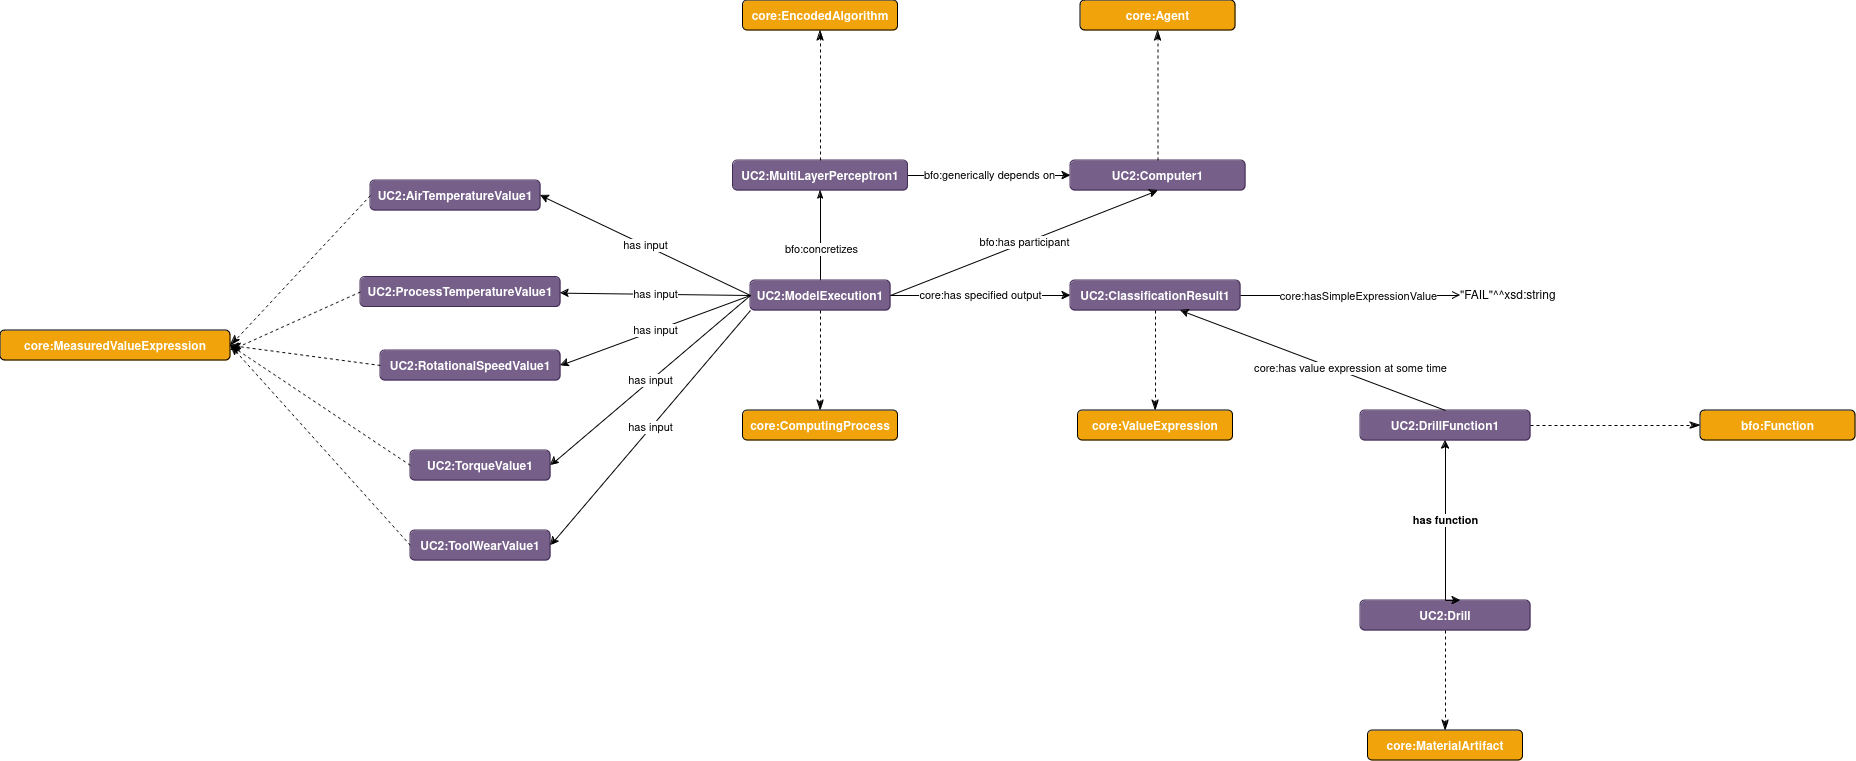

The diagram above was exported from draw.io. Its source (the exported page's mxGraphModel, read from the mxfile embedded in the PNG):
<mxGraphModel dx="1781" dy="1669" grid="1" gridSize="10" guides="1" tooltips="1" connect="1" arrows="1" fold="1" page="1" pageScale="1" pageWidth="850" pageHeight="1100" math="0" shadow="0">
  <root>
    <mxCell id="0" />
    <mxCell id="1" parent="0" />
    <mxCell id="-bVoKrXSoCyNhaXP_G7c-1" value="UC2:MultiLayerPerceptron1" style="graphMlID=n4;shape=rect;rounded=1;arcsize=30;fillColor=#76608a;strokeColor=#432D57;strokeWidth=1.0;shadow=0;fontColor=#ffffff;fontStyle=1" parent="1" vertex="1">
      <mxGeometry x="192.5" y="130" width="175" height="30" as="geometry" />
    </mxCell>
    <mxCell id="-bVoKrXSoCyNhaXP_G7c-2" style="edgeStyle=none;rounded=0;orthogonalLoop=1;jettySize=auto;html=1;entryX=0.5;entryY=1;entryDx=0;entryDy=0;fontColor=#FFFFFF;endArrow=classicThin;endFill=1;" parent="1" source="-bVoKrXSoCyNhaXP_G7c-4" target="-bVoKrXSoCyNhaXP_G7c-1" edge="1">
      <mxGeometry relative="1" as="geometry" />
    </mxCell>
    <mxCell id="-bVoKrXSoCyNhaXP_G7c-3" value="&lt;font color=&quot;#000000&quot;&gt;bfo:concretizes&lt;/font&gt;" style="edgeLabel;html=1;align=center;verticalAlign=middle;resizable=0;points=[];fontColor=#FFFFFF;" parent="-bVoKrXSoCyNhaXP_G7c-2" vertex="1" connectable="0">
      <mxGeometry x="-0.2824" relative="1" as="geometry">
        <mxPoint as="offset" />
      </mxGeometry>
    </mxCell>
    <mxCell id="-bVoKrXSoCyNhaXP_G7c-4" value="UC2:ModelExecution1" style="graphMlID=n4;shape=rect;rounded=1;arcsize=30;fillColor=#76608a;strokeColor=#432D57;strokeWidth=1.0;shadow=0;fontColor=#ffffff;fontStyle=1" parent="1" vertex="1">
      <mxGeometry x="210" y="250" width="140" height="30" as="geometry" />
    </mxCell>
    <mxCell id="-bVoKrXSoCyNhaXP_G7c-5" value="UC2:Computer1" style="graphMlID=n4;shape=rect;rounded=1;arcsize=30;fillColor=#76608a;strokeColor=#432D57;strokeWidth=1.0;shadow=0;fontColor=#ffffff;fontStyle=1" parent="1" vertex="1">
      <mxGeometry x="530" y="130" width="175" height="30" as="geometry" />
    </mxCell>
    <mxCell id="h0yIk4W1kwwDt5SK9PaU-1" value="bfo:generically depends on" style="endArrow=classic;html=1;rounded=0;exitX=1;exitY=0.5;exitDx=0;exitDy=0;entryX=0;entryY=0.5;entryDx=0;entryDy=0;" parent="1" source="-bVoKrXSoCyNhaXP_G7c-1" target="-bVoKrXSoCyNhaXP_G7c-5" edge="1">
      <mxGeometry width="50" height="50" relative="1" as="geometry">
        <mxPoint x="330" y="265" as="sourcePoint" />
        <mxPoint x="520" y="265" as="targetPoint" />
      </mxGeometry>
    </mxCell>
    <mxCell id="cINpRiNs9cSyMgTBcuca-1" value="bfo:has participant" style="endArrow=classic;html=1;rounded=0;exitX=1;exitY=0.5;exitDx=0;exitDy=0;entryX=0.5;entryY=1;entryDx=0;entryDy=0;" parent="1" source="-bVoKrXSoCyNhaXP_G7c-4" target="-bVoKrXSoCyNhaXP_G7c-5" edge="1">
      <mxGeometry width="50" height="50" relative="1" as="geometry">
        <mxPoint x="245" y="390" as="sourcePoint" />
        <mxPoint x="605" y="280" as="targetPoint" />
      </mxGeometry>
    </mxCell>
    <mxCell id="klrMcdrpa8zx6OY8a5zL-1" value="UC2:ClassificationResult1" style="graphMlID=n4;shape=rect;rounded=1;arcsize=30;fillColor=#76608a;strokeColor=#432D57;strokeWidth=1.0;shadow=0;fontColor=#ffffff;fontStyle=1" parent="1" vertex="1">
      <mxGeometry x="530" y="250" width="170" height="30" as="geometry" />
    </mxCell>
    <mxCell id="klrMcdrpa8zx6OY8a5zL-2" style="edgeStyle=none;rounded=0;orthogonalLoop=1;jettySize=auto;html=1;entryX=0;entryY=0.5;entryDx=0;entryDy=0;fontColor=#FFFFFF;endArrow=open;endFill=0;exitX=1;exitY=0.5;exitDx=0;exitDy=0;" parent="1" source="klrMcdrpa8zx6OY8a5zL-1" target="klrMcdrpa8zx6OY8a5zL-4" edge="1">
      <mxGeometry relative="1" as="geometry">
        <mxPoint x="670" y="264.5" as="sourcePoint" />
        <mxPoint x="840" y="264.5" as="targetPoint" />
      </mxGeometry>
    </mxCell>
    <mxCell id="klrMcdrpa8zx6OY8a5zL-3" value="&lt;font color=&quot;#000000&quot;&gt;core:hasSimpleExpressionValue&lt;/font&gt;" style="edgeLabel;html=1;align=center;verticalAlign=middle;resizable=0;points=[];fontColor=#FFFFFF;" parent="klrMcdrpa8zx6OY8a5zL-2" vertex="1" connectable="0">
      <mxGeometry x="-0.2824" relative="1" as="geometry">
        <mxPoint x="39" as="offset" />
      </mxGeometry>
    </mxCell>
    <mxCell id="klrMcdrpa8zx6OY8a5zL-4" value="&quot;FAIL&quot;^^xsd:string" style="text;html=1;spacing=0;align=left;fontFamily=Helvetica;fontSize=12;fontStyle=0;fontColor=#000000;rounded=0;shadow=0;labelBorderColor=none;strokeColor=none;gradientColor=#FF99FF;" parent="1" vertex="1">
      <mxGeometry x="920" y="253.57999999999996" width="143.828125" height="22.84375" as="geometry" />
    </mxCell>
    <mxCell id="bc7tPOzEMdQvJ5_hIdAa-1" value="core:has specified output" style="endArrow=classic;html=1;rounded=0;exitX=1;exitY=0.5;exitDx=0;exitDy=0;entryX=0;entryY=0.5;entryDx=0;entryDy=0;" parent="1" source="-bVoKrXSoCyNhaXP_G7c-4" target="klrMcdrpa8zx6OY8a5zL-1" edge="1">
      <mxGeometry width="50" height="50" relative="1" as="geometry">
        <mxPoint x="330" y="405" as="sourcePoint" />
        <mxPoint x="500" y="405" as="targetPoint" />
        <mxPoint as="offset" />
      </mxGeometry>
    </mxCell>
    <mxCell id="bc7tPOzEMdQvJ5_hIdAa-6" value="UC2:AirTemperatureValue1" style="graphMlID=n4;shape=rect;rounded=1;arcsize=30;fillColor=#76608a;strokeColor=#432D57;strokeWidth=1.0;shadow=0;fontColor=#ffffff;fontStyle=1" parent="1" vertex="1">
      <mxGeometry x="-170" y="150" width="170" height="30" as="geometry" />
    </mxCell>
    <mxCell id="bc7tPOzEMdQvJ5_hIdAa-7" value="UC2:RotationalSpeedValue1" style="graphMlID=n4;shape=rect;rounded=1;arcsize=30;fillColor=#76608a;strokeColor=#432D57;strokeWidth=1.0;shadow=0;fontColor=#ffffff;fontStyle=1" parent="1" vertex="1">
      <mxGeometry x="-160" y="320" width="180" height="30" as="geometry" />
    </mxCell>
    <mxCell id="bc7tPOzEMdQvJ5_hIdAa-8" value="UC2:ProcessTemperatureValue1" style="graphMlID=n4;shape=rect;rounded=1;arcsize=30;fillColor=#76608a;strokeColor=#432D57;strokeWidth=1.0;shadow=0;fontColor=#ffffff;fontStyle=1" parent="1" vertex="1">
      <mxGeometry x="-180" y="246.42000000000002" width="200" height="30" as="geometry" />
    </mxCell>
    <mxCell id="bc7tPOzEMdQvJ5_hIdAa-9" value="UC2:TorqueValue1" style="graphMlID=n4;shape=rect;rounded=1;arcsize=30;fillColor=#76608a;strokeColor=#432D57;strokeWidth=1.0;shadow=0;fontColor=#ffffff;fontStyle=1" parent="1" vertex="1">
      <mxGeometry x="-130" y="420" width="140" height="30" as="geometry" />
    </mxCell>
    <mxCell id="bc7tPOzEMdQvJ5_hIdAa-11" value="UC2:ToolWearValue1" style="graphMlID=n4;shape=rect;rounded=1;arcsize=30;fillColor=#76608a;strokeColor=#432D57;strokeWidth=1.0;shadow=0;fontColor=#ffffff;fontStyle=1" parent="1" vertex="1">
      <mxGeometry x="-130" y="500" width="140" height="30" as="geometry" />
    </mxCell>
    <mxCell id="bc7tPOzEMdQvJ5_hIdAa-12" value="has input" style="endArrow=classic;html=1;rounded=0;exitX=0;exitY=0.5;exitDx=0;exitDy=0;entryX=1;entryY=0.5;entryDx=0;entryDy=0;" parent="1" source="-bVoKrXSoCyNhaXP_G7c-4" target="bc7tPOzEMdQvJ5_hIdAa-6" edge="1">
      <mxGeometry width="50" height="50" relative="1" as="geometry">
        <mxPoint x="160" y="210" as="sourcePoint" />
        <mxPoint x="210" y="160" as="targetPoint" />
      </mxGeometry>
    </mxCell>
    <mxCell id="bc7tPOzEMdQvJ5_hIdAa-14" value="has input" style="endArrow=classic;html=1;rounded=0;exitX=0;exitY=0.5;exitDx=0;exitDy=0;" parent="1" source="-bVoKrXSoCyNhaXP_G7c-4" target="bc7tPOzEMdQvJ5_hIdAa-8" edge="1">
      <mxGeometry width="50" height="50" relative="1" as="geometry">
        <mxPoint x="120" y="260" as="sourcePoint" />
        <mxPoint x="170" y="210" as="targetPoint" />
      </mxGeometry>
    </mxCell>
    <mxCell id="bc7tPOzEMdQvJ5_hIdAa-15" value="has input" style="endArrow=classic;html=1;rounded=0;exitX=0;exitY=0.5;exitDx=0;exitDy=0;entryX=1;entryY=0.5;entryDx=0;entryDy=0;" parent="1" source="-bVoKrXSoCyNhaXP_G7c-4" target="bc7tPOzEMdQvJ5_hIdAa-7" edge="1">
      <mxGeometry width="50" height="50" relative="1" as="geometry">
        <mxPoint x="150" y="360" as="sourcePoint" />
        <mxPoint x="200" y="310" as="targetPoint" />
      </mxGeometry>
    </mxCell>
    <mxCell id="bc7tPOzEMdQvJ5_hIdAa-16" value="has input" style="endArrow=classic;html=1;rounded=0;exitX=0;exitY=0.5;exitDx=0;exitDy=0;entryX=1;entryY=0.5;entryDx=0;entryDy=0;" parent="1" source="-bVoKrXSoCyNhaXP_G7c-4" target="bc7tPOzEMdQvJ5_hIdAa-9" edge="1">
      <mxGeometry width="50" height="50" relative="1" as="geometry">
        <mxPoint x="130" y="410" as="sourcePoint" />
        <mxPoint x="180" y="360" as="targetPoint" />
      </mxGeometry>
    </mxCell>
    <mxCell id="bc7tPOzEMdQvJ5_hIdAa-17" value="has input" style="endArrow=classic;html=1;rounded=0;exitX=0;exitY=1;exitDx=0;exitDy=0;entryX=1;entryY=0.5;entryDx=0;entryDy=0;" parent="1" source="-bVoKrXSoCyNhaXP_G7c-4" target="bc7tPOzEMdQvJ5_hIdAa-11" edge="1">
      <mxGeometry width="50" height="50" relative="1" as="geometry">
        <mxPoint x="100" y="450" as="sourcePoint" />
        <mxPoint x="150" y="400" as="targetPoint" />
      </mxGeometry>
    </mxCell>
    <mxCell id="bc7tPOzEMdQvJ5_hIdAa-18" value="core:EncodedAlgorithm" style="graphMlID=n4;shape=rect;rounded=1;arcsize=30;fillColor=#f0a30a;strokeColor=#000000;strokeWidth=1.0;shadow=0;fontColor=#FFFFFF;fontStyle=1" parent="1" vertex="1">
      <mxGeometry x="202.5" y="-30" width="155" height="30" as="geometry" />
    </mxCell>
    <mxCell id="bc7tPOzEMdQvJ5_hIdAa-20" value="" style="endArrow=classicThin;html=1;fontColor=#000099;endFill=1;entryX=0.5;entryY=1;entryDx=0;entryDy=0;endSize=8;exitX=0.5;exitY=0;exitDx=0;exitDy=0;rounded=0;dashed=1;" parent="1" source="-bVoKrXSoCyNhaXP_G7c-1" target="bc7tPOzEMdQvJ5_hIdAa-18" edge="1">
      <mxGeometry width="50" height="50" relative="1" as="geometry">
        <mxPoint x="-20" y="70.00000000000023" as="sourcePoint" />
        <mxPoint x="7.999999999989313" y="120" as="targetPoint" />
      </mxGeometry>
    </mxCell>
    <mxCell id="bc7tPOzEMdQvJ5_hIdAa-21" value="" style="endArrow=classicThin;html=1;fontColor=#000099;endFill=1;endSize=8;exitX=0.5;exitY=1;exitDx=0;exitDy=0;rounded=0;dashed=1;entryX=0.5;entryY=0;entryDx=0;entryDy=0;" parent="1" source="-bVoKrXSoCyNhaXP_G7c-4" target="bc7tPOzEMdQvJ5_hIdAa-22" edge="1">
      <mxGeometry width="50" height="50" relative="1" as="geometry">
        <mxPoint x="290" y="140" as="sourcePoint" />
        <mxPoint x="300" y="360" as="targetPoint" />
      </mxGeometry>
    </mxCell>
    <mxCell id="bc7tPOzEMdQvJ5_hIdAa-22" value="core:ComputingProcess" style="graphMlID=n4;shape=rect;rounded=1;arcsize=30;fillColor=#f0a30a;strokeColor=#000000;strokeWidth=1.0;shadow=0;fontColor=#FFFFFF;fontStyle=1" parent="1" vertex="1">
      <mxGeometry x="202.5" y="380" width="155" height="30" as="geometry" />
    </mxCell>
    <mxCell id="bc7tPOzEMdQvJ5_hIdAa-23" value="core:Agent" style="graphMlID=n4;shape=rect;rounded=1;arcsize=30;fillColor=#f0a30a;strokeColor=#000000;strokeWidth=1.0;shadow=0;fontColor=#FFFFFF;fontStyle=1" parent="1" vertex="1">
      <mxGeometry x="540" y="-30" width="155" height="30" as="geometry" />
    </mxCell>
    <mxCell id="bc7tPOzEMdQvJ5_hIdAa-24" value="" style="endArrow=classicThin;html=1;fontColor=#000099;endFill=1;entryX=0.5;entryY=1;entryDx=0;entryDy=0;endSize=8;exitX=0.5;exitY=0;exitDx=0;exitDy=0;rounded=0;dashed=1;" parent="1" source="-bVoKrXSoCyNhaXP_G7c-5" target="bc7tPOzEMdQvJ5_hIdAa-23" edge="1">
      <mxGeometry width="50" height="50" relative="1" as="geometry">
        <mxPoint x="617.4999999999995" y="120.00000000000023" as="sourcePoint" />
        <mxPoint x="345.4999999999893" y="60" as="targetPoint" />
      </mxGeometry>
    </mxCell>
    <mxCell id="DwhwqdX5KDQGvsAY1lUW-1" value="core:ValueExpression" style="graphMlID=n4;shape=rect;rounded=1;arcsize=30;fillColor=#f0a30a;strokeColor=#000000;strokeWidth=1.0;shadow=0;fontColor=#FFFFFF;fontStyle=1" parent="1" vertex="1">
      <mxGeometry x="537.5" y="380" width="155" height="30" as="geometry" />
    </mxCell>
    <mxCell id="DwhwqdX5KDQGvsAY1lUW-2" value="" style="endArrow=classicThin;html=1;fontColor=#000099;endFill=1;endSize=8;exitX=0.5;exitY=1;exitDx=0;exitDy=0;rounded=0;dashed=1;entryX=0.5;entryY=0;entryDx=0;entryDy=0;" parent="1" source="klrMcdrpa8zx6OY8a5zL-1" target="DwhwqdX5KDQGvsAY1lUW-1" edge="1">
      <mxGeometry width="50" height="50" relative="1" as="geometry">
        <mxPoint x="290" y="290" as="sourcePoint" />
        <mxPoint x="290" y="410" as="targetPoint" />
      </mxGeometry>
    </mxCell>
    <mxCell id="DwhwqdX5KDQGvsAY1lUW-6" value="core:MeasuredValueExpression" style="graphMlID=n4;shape=rect;rounded=1;arcsize=30;fillColor=#f0a30a;strokeColor=#000000;strokeWidth=1.0;shadow=0;fontColor=#FFFFFF;fontStyle=1" parent="1" vertex="1">
      <mxGeometry x="-540" y="300" width="230" height="30" as="geometry" />
    </mxCell>
    <mxCell id="DwhwqdX5KDQGvsAY1lUW-7" value="" style="endArrow=classicThin;html=1;fontColor=#000099;endFill=1;endSize=8;exitX=0;exitY=0.5;exitDx=0;exitDy=0;rounded=0;dashed=1;entryX=1;entryY=0.5;entryDx=0;entryDy=0;" parent="1" source="bc7tPOzEMdQvJ5_hIdAa-6" target="DwhwqdX5KDQGvsAY1lUW-6" edge="1">
      <mxGeometry width="50" height="50" relative="1" as="geometry">
        <mxPoint x="290" y="290" as="sourcePoint" />
        <mxPoint x="290" y="410" as="targetPoint" />
      </mxGeometry>
    </mxCell>
    <mxCell id="DwhwqdX5KDQGvsAY1lUW-8" value="" style="endArrow=classicThin;html=1;fontColor=#000099;endFill=1;endSize=8;exitX=0;exitY=0.5;exitDx=0;exitDy=0;rounded=0;dashed=1;" parent="1" source="bc7tPOzEMdQvJ5_hIdAa-8" edge="1">
      <mxGeometry width="50" height="50" relative="1" as="geometry">
        <mxPoint x="-160" y="175" as="sourcePoint" />
        <mxPoint x="-310" y="320" as="targetPoint" />
      </mxGeometry>
    </mxCell>
    <mxCell id="DwhwqdX5KDQGvsAY1lUW-9" value="" style="endArrow=classicThin;html=1;fontColor=#000099;endFill=1;endSize=8;exitX=0;exitY=0.5;exitDx=0;exitDy=0;rounded=0;dashed=1;entryX=1;entryY=0.5;entryDx=0;entryDy=0;" parent="1" source="bc7tPOzEMdQvJ5_hIdAa-7" target="DwhwqdX5KDQGvsAY1lUW-6" edge="1">
      <mxGeometry width="50" height="50" relative="1" as="geometry">
        <mxPoint x="-170" y="271" as="sourcePoint" />
        <mxPoint x="-300" y="320" as="targetPoint" />
      </mxGeometry>
    </mxCell>
    <mxCell id="DwhwqdX5KDQGvsAY1lUW-10" value="" style="endArrow=classicThin;html=1;fontColor=#000099;endFill=1;endSize=8;exitX=0;exitY=0.5;exitDx=0;exitDy=0;rounded=0;dashed=1;entryX=1;entryY=0.5;entryDx=0;entryDy=0;" parent="1" source="bc7tPOzEMdQvJ5_hIdAa-9" target="DwhwqdX5KDQGvsAY1lUW-6" edge="1">
      <mxGeometry width="50" height="50" relative="1" as="geometry">
        <mxPoint x="-150" y="355" as="sourcePoint" />
        <mxPoint x="-300" y="325" as="targetPoint" />
      </mxGeometry>
    </mxCell>
    <mxCell id="DwhwqdX5KDQGvsAY1lUW-11" value="" style="endArrow=classicThin;html=1;fontColor=#000099;endFill=1;endSize=8;exitX=0;exitY=0.5;exitDx=0;exitDy=0;rounded=0;dashed=1;entryX=1;entryY=0.5;entryDx=0;entryDy=0;" parent="1" source="bc7tPOzEMdQvJ5_hIdAa-11" target="DwhwqdX5KDQGvsAY1lUW-6" edge="1">
      <mxGeometry width="50" height="50" relative="1" as="geometry">
        <mxPoint x="-120" y="445" as="sourcePoint" />
        <mxPoint x="-300" y="325" as="targetPoint" />
      </mxGeometry>
    </mxCell>
    <mxCell id="VvSgJCt0J9ysC1xpmJ-s-1" value="UC2:DrillFunction1" style="graphMlID=n4;shape=rect;rounded=1;arcsize=30;fillColor=#76608a;strokeColor=#432D57;strokeWidth=1.0;shadow=0;fontColor=#ffffff;fontStyle=1" parent="1" vertex="1">
      <mxGeometry x="820" y="380" width="170" height="30" as="geometry" />
    </mxCell>
    <mxCell id="VvSgJCt0J9ysC1xpmJ-s-2" value="" style="endArrow=classic;html=1;rounded=0;exitX=0.5;exitY=0;exitDx=0;exitDy=0;entryX=0.647;entryY=1;entryDx=0;entryDy=0;entryPerimeter=0;" parent="1" source="VvSgJCt0J9ysC1xpmJ-s-1" target="klrMcdrpa8zx6OY8a5zL-1" edge="1">
      <mxGeometry width="50" height="50" relative="1" as="geometry">
        <mxPoint x="720" y="270" as="sourcePoint" />
        <mxPoint x="770" y="220" as="targetPoint" />
      </mxGeometry>
    </mxCell>
    <mxCell id="VvSgJCt0J9ysC1xpmJ-s-3" value="core:has value expression at some time" style="edgeLabel;html=1;align=center;verticalAlign=middle;resizable=0;points=[];" parent="VvSgJCt0J9ysC1xpmJ-s-2" vertex="1" connectable="0">
      <mxGeometry x="-0.2652" y="-6" relative="1" as="geometry">
        <mxPoint as="offset" />
      </mxGeometry>
    </mxCell>
    <mxCell id="VvSgJCt0J9ysC1xpmJ-s-4" value="UC2:Drill" style="graphMlID=n4;shape=rect;rounded=1;arcsize=30;fillColor=#76608a;strokeColor=#432D57;strokeWidth=1.0;shadow=0;fontColor=#ffffff;fontStyle=1" parent="1" vertex="1">
      <mxGeometry x="820" y="570" width="170" height="30" as="geometry" />
    </mxCell>
    <mxCell id="VvSgJCt0J9ysC1xpmJ-s-5" value="&lt;b&gt;has function&lt;br&gt;&lt;/b&gt;" style="endArrow=classic;html=1;rounded=0;exitX=0.5;exitY=0;exitDx=0;exitDy=0;entryX=0.5;entryY=1;entryDx=0;entryDy=0;" parent="1" source="VvSgJCt0J9ysC1xpmJ-s-4" target="VvSgJCt0J9ysC1xpmJ-s-1" edge="1">
      <mxGeometry width="50" height="50" relative="1" as="geometry">
        <mxPoint x="900" y="490" as="sourcePoint" />
        <mxPoint x="950" y="440" as="targetPoint" />
      </mxGeometry>
    </mxCell>
    <mxCell id="VvSgJCt0J9ysC1xpmJ-s-6" style="edgeStyle=orthogonalEdgeStyle;rounded=0;orthogonalLoop=1;jettySize=auto;html=1;exitX=0.5;exitY=0;exitDx=0;exitDy=0;entryX=0.588;entryY=0.015;entryDx=0;entryDy=0;entryPerimeter=0;" parent="1" source="VvSgJCt0J9ysC1xpmJ-s-4" target="VvSgJCt0J9ysC1xpmJ-s-4" edge="1">
      <mxGeometry relative="1" as="geometry" />
    </mxCell>
    <mxCell id="VvSgJCt0J9ysC1xpmJ-s-7" value="bfo:Function" style="graphMlID=n4;shape=rect;rounded=1;arcsize=30;fillColor=#f0a30a;strokeColor=#000000;strokeWidth=1.0;shadow=0;fontColor=#FFFFFF;fontStyle=1" parent="1" vertex="1">
      <mxGeometry x="1160" y="380" width="155" height="30" as="geometry" />
    </mxCell>
    <mxCell id="VvSgJCt0J9ysC1xpmJ-s-8" value="" style="endArrow=classicThin;html=1;fontColor=#000099;endFill=1;endSize=8;exitX=1;exitY=0.5;exitDx=0;exitDy=0;rounded=0;dashed=1;" parent="1" source="VvSgJCt0J9ysC1xpmJ-s-1" edge="1">
      <mxGeometry width="50" height="50" relative="1" as="geometry">
        <mxPoint x="1118" y="380" as="sourcePoint" />
        <mxPoint x="1160" y="395" as="targetPoint" />
      </mxGeometry>
    </mxCell>
    <mxCell id="VvSgJCt0J9ysC1xpmJ-s-9" value="core:MaterialArtifact" style="graphMlID=n4;shape=rect;rounded=1;arcsize=30;fillColor=#f0a30a;strokeColor=#000000;strokeWidth=1.0;shadow=0;fontColor=#FFFFFF;fontStyle=1" parent="1" vertex="1">
      <mxGeometry x="827.5" y="700" width="155" height="30" as="geometry" />
    </mxCell>
    <mxCell id="VvSgJCt0J9ysC1xpmJ-s-10" value="" style="endArrow=classicThin;html=1;fontColor=#000099;endFill=1;endSize=8;exitX=0.5;exitY=1;exitDx=0;exitDy=0;rounded=0;dashed=1;entryX=0.5;entryY=0;entryDx=0;entryDy=0;" parent="1" target="VvSgJCt0J9ysC1xpmJ-s-9" edge="1">
      <mxGeometry width="50" height="50" relative="1" as="geometry">
        <mxPoint x="905" y="600" as="sourcePoint" />
        <mxPoint x="580" y="730" as="targetPoint" />
      </mxGeometry>
    </mxCell>
  </root>
</mxGraphModel>